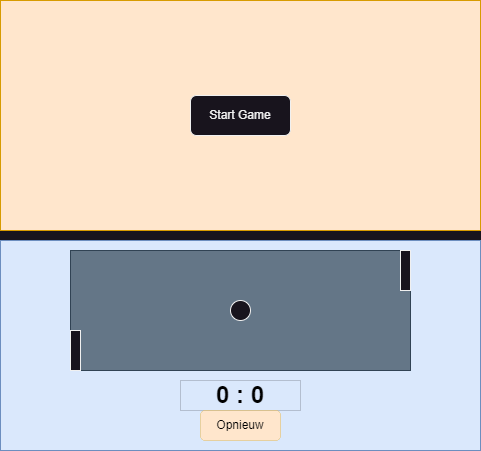

The diagram above was exported from draw.io. Its source (the exported page's mxGraphModel, read from the mxfile embedded in the PNG):
<mxGraphModel dx="1009" dy="581" grid="1" gridSize="10" guides="1" tooltips="1" connect="1" arrows="1" fold="1" page="1" pageScale="1" pageWidth="2336" pageHeight="1654" math="0" shadow="0">
  <root>
    <mxCell id="0" />
    <mxCell id="1" parent="0" />
    <mxCell id="UB3n1LnR0vLCHKJNyRKO-1" value="" style="rounded=0;whiteSpace=wrap;html=1;fillColor=#ffe6cc;strokeColor=#d79b00;" parent="1" vertex="1">
      <mxGeometry x="160" y="90" width="480" height="230" as="geometry" />
    </mxCell>
    <mxCell id="UB3n1LnR0vLCHKJNyRKO-2" value="Start Game" style="rounded=1;whiteSpace=wrap;html=1;" parent="1" vertex="1">
      <mxGeometry x="350" y="185" width="100" height="40" as="geometry" />
    </mxCell>
    <mxCell id="UB3n1LnR0vLCHKJNyRKO-3" value="" style="rounded=0;whiteSpace=wrap;html=1;fillColor=#dae8fc;strokeColor=#6c8ebf;" parent="1" vertex="1">
      <mxGeometry x="160" y="330" width="480" height="210" as="geometry" />
    </mxCell>
    <mxCell id="UB3n1LnR0vLCHKJNyRKO-4" value="" style="rounded=0;whiteSpace=wrap;html=1;fillColor=#647687;fontColor=#ffffff;strokeColor=#314354;" parent="1" vertex="1">
      <mxGeometry x="230" y="340" width="340" height="120" as="geometry" />
    </mxCell>
    <mxCell id="UB3n1LnR0vLCHKJNyRKO-5" value="" style="rounded=0;whiteSpace=wrap;html=1;" parent="1" vertex="1">
      <mxGeometry x="230" y="420" width="10" height="40" as="geometry" />
    </mxCell>
    <mxCell id="UB3n1LnR0vLCHKJNyRKO-6" value="" style="rounded=0;whiteSpace=wrap;html=1;" parent="1" vertex="1">
      <mxGeometry x="560" y="340" width="10" height="40" as="geometry" />
    </mxCell>
    <mxCell id="UB3n1LnR0vLCHKJNyRKO-7" value="" style="ellipse;whiteSpace=wrap;html=1;aspect=fixed;" parent="1" vertex="1">
      <mxGeometry x="390" y="390" width="20" height="20" as="geometry" />
    </mxCell>
    <mxCell id="UB3n1LnR0vLCHKJNyRKO-8" value="&lt;h1&gt;&lt;font color=&quot;#000000&quot;&gt;0 : 0&lt;/font&gt;&lt;/h1&gt;" style="rounded=0;whiteSpace=wrap;html=1;fillColor=#dae8fc;strokeColor=#000000;dashed=1;dashPattern=1 2;strokeWidth=0;" parent="1" vertex="1">
      <mxGeometry x="340" y="470" width="120" height="30" as="geometry" />
    </mxCell>
    <mxCell id="UB3n1LnR0vLCHKJNyRKO-11" value="&lt;font color=&quot;#000000&quot;&gt;Opnieuw&lt;/font&gt;" style="rounded=1;whiteSpace=wrap;html=1;dashed=1;dashPattern=1 2;strokeColor=#d79b00;strokeWidth=0;fillColor=#ffe6cc;" parent="1" vertex="1">
      <mxGeometry x="360" y="500" width="80" height="30" as="geometry" />
    </mxCell>
  </root>
</mxGraphModel>